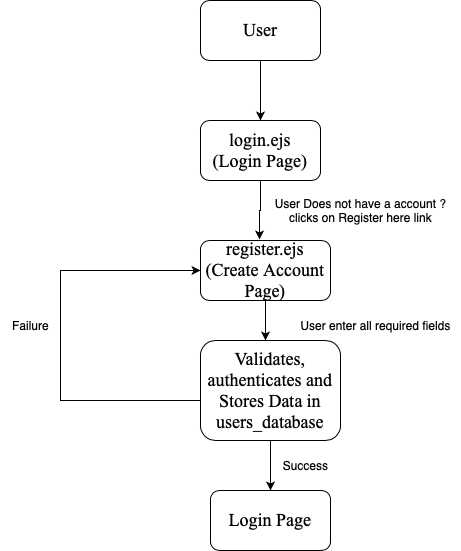

The diagram above was exported from draw.io. Its source (the exported page's mxGraphModel, read from the mxfile embedded in the PNG):
<mxGraphModel dx="904" dy="551" grid="1" gridSize="10" guides="1" tooltips="1" connect="1" arrows="1" fold="1" page="1" pageScale="1" pageWidth="850" pageHeight="1100" math="0" shadow="0">
  <root>
    <mxCell id="0" />
    <mxCell id="1" parent="0" />
    <mxCell id="HkYONl6_Oa---XVh1Kgp-6" style="edgeStyle=orthogonalEdgeStyle;rounded=0;orthogonalLoop=1;jettySize=auto;html=1;exitX=0.5;exitY=1;exitDx=0;exitDy=0;entryX=0.5;entryY=0;entryDx=0;entryDy=0;" edge="1" parent="1" source="HkYONl6_Oa---XVh1Kgp-1" target="HkYONl6_Oa---XVh1Kgp-2">
      <mxGeometry relative="1" as="geometry" />
    </mxCell>
    <mxCell id="HkYONl6_Oa---XVh1Kgp-1" value="&lt;font style=&quot;font-size: 18px;&quot; face=&quot;Times New Roman&quot;&gt;User&lt;/font&gt;" style="rounded=1;whiteSpace=wrap;html=1;" vertex="1" parent="1">
      <mxGeometry x="360" y="30" width="120" height="60" as="geometry" />
    </mxCell>
    <mxCell id="HkYONl6_Oa---XVh1Kgp-31" style="edgeStyle=orthogonalEdgeStyle;rounded=0;orthogonalLoop=1;jettySize=auto;html=1;exitX=0.5;exitY=1;exitDx=0;exitDy=0;entryX=0.454;entryY=-0.017;entryDx=0;entryDy=0;entryPerimeter=0;" edge="1" parent="1" source="HkYONl6_Oa---XVh1Kgp-2" target="HkYONl6_Oa---XVh1Kgp-3">
      <mxGeometry relative="1" as="geometry" />
    </mxCell>
    <mxCell id="HkYONl6_Oa---XVh1Kgp-2" value="&lt;font style=&quot;font-size: 18px;&quot; face=&quot;Times New Roman&quot;&gt;login.ejs&lt;br&gt;(Login Page)&lt;/font&gt;" style="rounded=1;whiteSpace=wrap;html=1;" vertex="1" parent="1">
      <mxGeometry x="360" y="150" width="120" height="60" as="geometry" />
    </mxCell>
    <mxCell id="HkYONl6_Oa---XVh1Kgp-32" style="edgeStyle=orthogonalEdgeStyle;rounded=0;orthogonalLoop=1;jettySize=auto;html=1;exitX=0.5;exitY=1;exitDx=0;exitDy=0;" edge="1" parent="1" source="HkYONl6_Oa---XVh1Kgp-3">
      <mxGeometry relative="1" as="geometry">
        <mxPoint x="425" y="370" as="targetPoint" />
      </mxGeometry>
    </mxCell>
    <mxCell id="HkYONl6_Oa---XVh1Kgp-3" value="&lt;font size=&quot;4&quot; face=&quot;Times New Roman&quot;&gt;register.ejs&lt;br&gt;(Create Account Page)&lt;/font&gt;" style="rounded=1;whiteSpace=wrap;html=1;" vertex="1" parent="1">
      <mxGeometry x="360" y="270" width="130" height="60" as="geometry" />
    </mxCell>
    <mxCell id="HkYONl6_Oa---XVh1Kgp-22" style="edgeStyle=orthogonalEdgeStyle;rounded=0;orthogonalLoop=1;jettySize=auto;html=1;exitX=0.5;exitY=1;exitDx=0;exitDy=0;entryX=0.5;entryY=0;entryDx=0;entryDy=0;" edge="1" parent="1" source="HkYONl6_Oa---XVh1Kgp-4" target="HkYONl6_Oa---XVh1Kgp-5">
      <mxGeometry relative="1" as="geometry" />
    </mxCell>
    <mxCell id="HkYONl6_Oa---XVh1Kgp-23" style="edgeStyle=orthogonalEdgeStyle;rounded=0;orthogonalLoop=1;jettySize=auto;html=1;exitX=0;exitY=0.5;exitDx=0;exitDy=0;entryX=0;entryY=0.5;entryDx=0;entryDy=0;" edge="1" parent="1" source="HkYONl6_Oa---XVh1Kgp-4" target="HkYONl6_Oa---XVh1Kgp-3">
      <mxGeometry relative="1" as="geometry">
        <mxPoint x="210" y="290" as="targetPoint" />
        <Array as="points">
          <mxPoint x="220" y="430" />
          <mxPoint x="220" y="300" />
        </Array>
      </mxGeometry>
    </mxCell>
    <mxCell id="HkYONl6_Oa---XVh1Kgp-4" value="&lt;font face=&quot;Times New Roman&quot; style=&quot;font-size: 18px;&quot;&gt;Validates, authenticates and Stores Data in users_database&lt;/font&gt;" style="rounded=1;whiteSpace=wrap;html=1;" vertex="1" parent="1">
      <mxGeometry x="360" y="370" width="140" height="100" as="geometry" />
    </mxCell>
    <mxCell id="HkYONl6_Oa---XVh1Kgp-5" value="&lt;font face=&quot;Times New Roman&quot; style=&quot;font-size: 18px;&quot;&gt;Login Page&lt;/font&gt;" style="rounded=1;whiteSpace=wrap;html=1;" vertex="1" parent="1">
      <mxGeometry x="370" y="520" width="120" height="60" as="geometry" />
    </mxCell>
    <mxCell id="HkYONl6_Oa---XVh1Kgp-11" value="User Does not have a account ? &lt;br&gt;clicks on Register here link" style="text;html=1;align=center;verticalAlign=middle;resizable=0;points=[];autosize=1;strokeColor=none;fillColor=none;" vertex="1" parent="1">
      <mxGeometry x="425" y="220" width="190" height="40" as="geometry" />
    </mxCell>
    <mxCell id="HkYONl6_Oa---XVh1Kgp-12" value="User enter all required fields" style="text;html=1;align=center;verticalAlign=middle;resizable=0;points=[];autosize=1;strokeColor=none;fillColor=none;" vertex="1" parent="1">
      <mxGeometry x="450" y="340" width="170" height="30" as="geometry" />
    </mxCell>
    <mxCell id="HkYONl6_Oa---XVh1Kgp-13" value="Success" style="text;html=1;align=center;verticalAlign=middle;resizable=0;points=[];autosize=1;strokeColor=none;fillColor=none;" vertex="1" parent="1">
      <mxGeometry x="430" y="480" width="70" height="30" as="geometry" />
    </mxCell>
    <mxCell id="HkYONl6_Oa---XVh1Kgp-24" value="Failure" style="text;html=1;align=center;verticalAlign=middle;resizable=0;points=[];autosize=1;strokeColor=none;fillColor=none;" vertex="1" parent="1">
      <mxGeometry x="160" y="340" width="60" height="30" as="geometry" />
    </mxCell>
  </root>
</mxGraphModel>